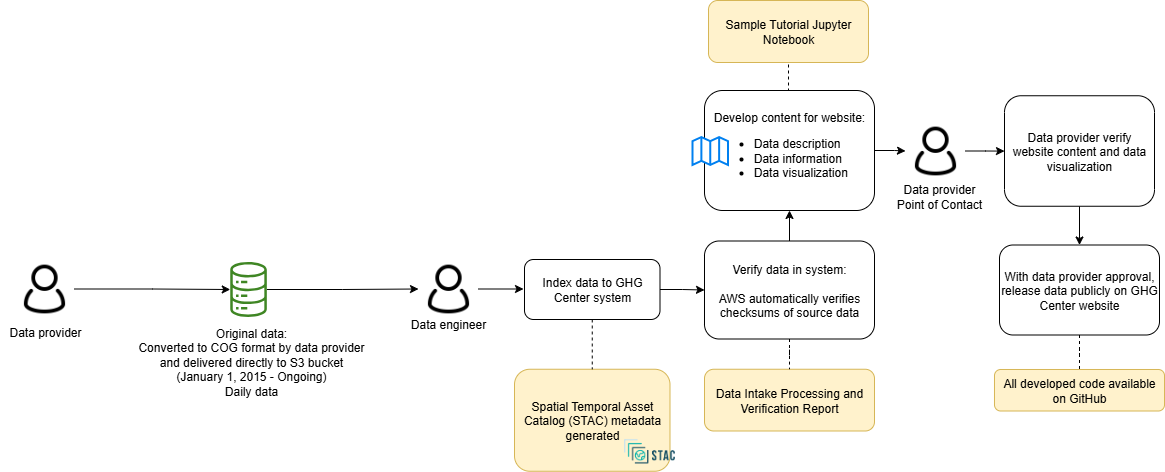

The diagram above was exported from draw.io. Its source (the exported page's mxGraphModel, read from the mxfile embedded in the PNG):
<mxGraphModel dx="2020" dy="773" grid="1" gridSize="10" guides="1" tooltips="1" connect="1" arrows="1" fold="1" page="1" pageScale="1" pageWidth="850" pageHeight="1100" math="0" shadow="0">
  <root>
    <mxCell id="0" />
    <mxCell id="1" parent="0" />
    <mxCell id="4" value="Spatial Temporal Asset Catalog (STAC) metadata generated" style="rounded=1;whiteSpace=wrap;html=1;fillColor=#fff2cc;strokeColor=#d6b656;" parent="1" vertex="1">
      <mxGeometry x="290" y="1428.75" width="155.5" height="102" as="geometry" />
    </mxCell>
    <mxCell id="5" style="edgeStyle=orthogonalEdgeStyle;rounded=0;orthogonalLoop=1;jettySize=auto;html=1;entryX=0;entryY=0.5;entryDx=0;entryDy=0;" parent="1" source="6" target="23" edge="1">
      <mxGeometry relative="1" as="geometry" />
    </mxCell>
    <mxCell id="6" value="" style="sketch=0;outlineConnect=0;fontColor=#232F3E;gradientColor=none;fillColor=#3F8624;strokeColor=none;dashed=0;verticalLabelPosition=bottom;verticalAlign=top;align=center;html=1;fontSize=12;fontStyle=0;aspect=fixed;pointerEvents=1;shape=mxgraph.aws4.iot_analytics_data_store;" parent="1" vertex="1">
      <mxGeometry x="5" y="1321.5" width="38.08" height="55" as="geometry" />
    </mxCell>
    <mxCell id="7" value="" style="shape=image;verticalLabelPosition=bottom;labelBackgroundColor=default;verticalAlign=top;aspect=fixed;imageAspect=0;image=https://d33wubrfki0l68.cloudfront.net/22691a3c3002324451ed99f4009de8aab761e1b7/d24da/public/images-original/stac-01.png;" parent="1" vertex="1">
      <mxGeometry x="397" y="1490.75" width="56.01" height="40" as="geometry" />
    </mxCell>
    <mxCell id="8" value="Data Intake Processing and Verification Report" style="rounded=1;whiteSpace=wrap;html=1;fillColor=#fff2cc;strokeColor=#d6b656;" parent="1" vertex="1">
      <mxGeometry x="480" y="1428.75" width="170" height="61.75" as="geometry" />
    </mxCell>
    <mxCell id="9" value="" style="edgeStyle=orthogonalEdgeStyle;rounded=0;orthogonalLoop=1;jettySize=auto;html=1;" parent="1" source="11" target="35" edge="1">
      <mxGeometry relative="1" as="geometry" />
    </mxCell>
    <mxCell id="10" style="edgeStyle=orthogonalEdgeStyle;rounded=0;orthogonalLoop=1;jettySize=auto;html=1;exitX=0.5;exitY=0;exitDx=0;exitDy=0;entryX=0.5;entryY=1;entryDx=0;entryDy=0;endArrow=none;endFill=0;dashed=1;" parent="1" source="11" target="40" edge="1">
      <mxGeometry relative="1" as="geometry" />
    </mxCell>
    <mxCell id="11" value="Develop content for website:&lt;br&gt;&lt;ul&gt;&lt;li style=&quot;text-align: left;&quot;&gt;Data description&lt;/li&gt;&lt;li style=&quot;text-align: left;&quot;&gt;Data information&lt;/li&gt;&lt;li style=&quot;text-align: left;&quot;&gt;Data visualization&lt;/li&gt;&lt;/ul&gt;" style="rounded=1;whiteSpace=wrap;html=1;" parent="1" vertex="1">
      <mxGeometry x="480" y="1150" width="170" height="120" as="geometry" />
    </mxCell>
    <mxCell id="12" value="" style="html=1;verticalLabelPosition=bottom;align=center;labelBackgroundColor=#ffffff;verticalAlign=top;strokeWidth=2;strokeColor=#0080F0;shadow=0;dashed=0;shape=mxgraph.ios7.icons.map;" parent="1" vertex="1">
      <mxGeometry x="468" y="1196.5" width="35.5" height="28" as="geometry" />
    </mxCell>
    <mxCell id="13" style="edgeStyle=orthogonalEdgeStyle;rounded=0;orthogonalLoop=1;jettySize=auto;html=1;exitX=0.5;exitY=1;exitDx=0;exitDy=0;entryX=0.5;entryY=0;entryDx=0;entryDy=0;" parent="1" source="14" target="16" edge="1">
      <mxGeometry relative="1" as="geometry" />
    </mxCell>
    <mxCell id="14" value="Data provider verify website content and data visualization" style="rounded=1;whiteSpace=wrap;html=1;" parent="1" vertex="1">
      <mxGeometry x="780" y="1155.25" width="150" height="110.5" as="geometry" />
    </mxCell>
    <mxCell id="15" value="" style="edgeStyle=orthogonalEdgeStyle;rounded=0;orthogonalLoop=1;jettySize=auto;html=1;endArrow=none;endFill=0;dashed=1;" parent="1" source="16" target="37" edge="1">
      <mxGeometry relative="1" as="geometry" />
    </mxCell>
    <mxCell id="16" value="With data provider approval, release data publicly on GHG Center website" style="rounded=1;whiteSpace=wrap;html=1;" parent="1" vertex="1">
      <mxGeometry x="775" y="1304.5" width="160" height="90" as="geometry" />
    </mxCell>
    <mxCell id="17" value="&lt;font style=&quot;font-size: 12px;&quot;&gt;Data engineer&lt;/font&gt;" style="rounded=0;whiteSpace=wrap;html=1;strokeColor=none;fillColor=none;fontSize=12;" parent="1" vertex="1">
      <mxGeometry x="179" y="1368.5" width="90" height="30" as="geometry" />
    </mxCell>
    <mxCell id="18" style="edgeStyle=orthogonalEdgeStyle;rounded=0;orthogonalLoop=1;jettySize=auto;html=1;" parent="1" source="19" target="6" edge="1">
      <mxGeometry relative="1" as="geometry" />
    </mxCell>
    <mxCell id="19" value="" style="shape=image;html=1;verticalAlign=top;verticalLabelPosition=bottom;labelBackgroundColor=#ffffff;imageAspect=0;aspect=fixed;image=https://cdn0.iconfinder.com/data/icons/eon-social-media-contact-info-2/32/user_people_person_users_man-128.png" parent="1" vertex="1">
      <mxGeometry x="-210" y="1318.5" width="60" height="60" as="geometry" />
    </mxCell>
    <mxCell id="21" value="&lt;div style=&quot;&quot;&gt;&lt;span style=&quot;&quot;&gt;Original data:&lt;/span&gt;&lt;/div&gt;&lt;div style=&quot;&quot;&gt;Converted to COG format by data provider and delivered directly to S3 bucket&lt;/div&gt;&lt;span style=&quot;color: rgb(0, 0, 0); font-family: Helvetica; font-size: 12px; font-style: normal; font-variant-ligatures: normal; font-variant-caps: normal; font-weight: 400; letter-spacing: normal; orphans: 2; text-indent: 0px; text-transform: none; widows: 2; word-spacing: 0px; -webkit-text-stroke-width: 0px; background-color: rgb(251, 251, 251); text-decoration-thickness: initial; text-decoration-style: initial; text-decoration-color: initial; float: none; display: inline !important;&quot;&gt;&lt;div style=&quot;&quot;&gt;(January 1, 2015 - Ongoing)&lt;/div&gt;&lt;/span&gt;&lt;span style=&quot;color: rgb(0, 0, 0); font-family: Helvetica; font-size: 12px; font-style: normal; font-variant-ligatures: normal; font-variant-caps: normal; font-weight: 400; letter-spacing: normal; orphans: 2; text-indent: 0px; text-transform: none; widows: 2; word-spacing: 0px; -webkit-text-stroke-width: 0px; background-color: rgb(251, 251, 251); text-decoration-thickness: initial; text-decoration-style: initial; text-decoration-color: initial; float: none; display: inline !important;&quot;&gt;&lt;div style=&quot;&quot;&gt;Daily data&lt;/div&gt;&lt;/span&gt;" style="text;whiteSpace=wrap;html=1;align=center;" parent="1" vertex="1">
      <mxGeometry x="-98" y="1378.5" width="250" height="111.5" as="geometry" />
    </mxCell>
    <mxCell id="22" value="" style="edgeStyle=orthogonalEdgeStyle;rounded=0;orthogonalLoop=1;jettySize=auto;html=1;" parent="1" source="23" edge="1">
      <mxGeometry relative="1" as="geometry">
        <mxPoint x="299" y="1348.5" as="targetPoint" />
      </mxGeometry>
    </mxCell>
    <mxCell id="23" value="" style="shape=image;html=1;verticalAlign=top;verticalLabelPosition=bottom;labelBackgroundColor=#ffffff;imageAspect=0;aspect=fixed;image=https://cdn0.iconfinder.com/data/icons/eon-social-media-contact-info-2/32/user_people_person_users_man-128.png" parent="1" vertex="1">
      <mxGeometry x="194" y="1318.5" width="60" height="60" as="geometry" />
    </mxCell>
    <mxCell id="24" value="&lt;font style=&quot;font-size: 12px;&quot;&gt;Data provider&lt;br&gt;Point of Contact&lt;br&gt;&lt;/font&gt;" style="rounded=0;whiteSpace=wrap;html=1;strokeColor=none;fillColor=none;" parent="1" vertex="1">
      <mxGeometry x="670" y="1240.5" width="90" height="30" as="geometry" />
    </mxCell>
    <mxCell id="28" style="edgeStyle=orthogonalEdgeStyle;rounded=0;orthogonalLoop=1;jettySize=auto;html=1;exitX=0.5;exitY=1;exitDx=0;exitDy=0;entryX=0.5;entryY=0;entryDx=0;entryDy=0;dashed=1;endArrow=none;endFill=0;" parent="1" source="30" target="4" edge="1">
      <mxGeometry relative="1" as="geometry" />
    </mxCell>
    <mxCell id="29" value="" style="edgeStyle=orthogonalEdgeStyle;rounded=0;orthogonalLoop=1;jettySize=auto;html=1;" parent="1" source="30" target="33" edge="1">
      <mxGeometry relative="1" as="geometry" />
    </mxCell>
    <mxCell id="30" value="Index data to GHG Center system" style="rounded=1;whiteSpace=wrap;html=1;" parent="1" vertex="1">
      <mxGeometry x="300" y="1319" width="135.5" height="60" as="geometry" />
    </mxCell>
    <mxCell id="31" value="" style="edgeStyle=orthogonalEdgeStyle;rounded=0;orthogonalLoop=1;jettySize=auto;html=1;endArrow=none;endFill=0;dashed=1;" parent="1" source="33" target="8" edge="1">
      <mxGeometry relative="1" as="geometry" />
    </mxCell>
    <mxCell id="32" value="" style="edgeStyle=orthogonalEdgeStyle;rounded=0;orthogonalLoop=1;jettySize=auto;html=1;" parent="1" source="33" target="11" edge="1">
      <mxGeometry relative="1" as="geometry" />
    </mxCell>
    <mxCell id="33" value="Verify data in system:&lt;br&gt;&lt;br&gt;AWS automatically verifies checksums of source data" style="rounded=1;whiteSpace=wrap;html=1;strokeWidth=1;" parent="1" vertex="1">
      <mxGeometry x="480" y="1300.5" width="170" height="98" as="geometry" />
    </mxCell>
    <mxCell id="34" value="" style="edgeStyle=orthogonalEdgeStyle;rounded=0;orthogonalLoop=1;jettySize=auto;html=1;" parent="1" source="35" target="14" edge="1">
      <mxGeometry relative="1" as="geometry" />
    </mxCell>
    <mxCell id="35" value="" style="shape=image;html=1;verticalAlign=top;verticalLabelPosition=bottom;labelBackgroundColor=#ffffff;imageAspect=0;aspect=fixed;image=https://cdn0.iconfinder.com/data/icons/eon-social-media-contact-info-2/32/user_people_person_users_man-128.png" parent="1" vertex="1">
      <mxGeometry x="681" y="1180.5" width="60" height="60" as="geometry" />
    </mxCell>
    <mxCell id="37" value="All developed code available on GitHub" style="rounded=1;whiteSpace=wrap;html=1;fillColor=#fff2cc;strokeColor=#d6b656;" parent="1" vertex="1">
      <mxGeometry x="770" y="1429" width="170" height="41.5" as="geometry" />
    </mxCell>
    <mxCell id="39" value="&lt;font style=&quot;font-size: 12px;&quot;&gt;Data provider&lt;/font&gt;" style="rounded=0;whiteSpace=wrap;html=1;strokeColor=none;fillColor=none;fontSize=12;" parent="1" vertex="1">
      <mxGeometry x="-224" y="1376.5" width="90" height="30" as="geometry" />
    </mxCell>
    <mxCell id="40" value="Sample Tutorial Jupyter Notebook" style="rounded=1;whiteSpace=wrap;html=1;fillColor=#fff2cc;strokeColor=#d6b656;" parent="1" vertex="1">
      <mxGeometry x="484" y="1060" width="160" height="62" as="geometry" />
    </mxCell>
  </root>
</mxGraphModel>